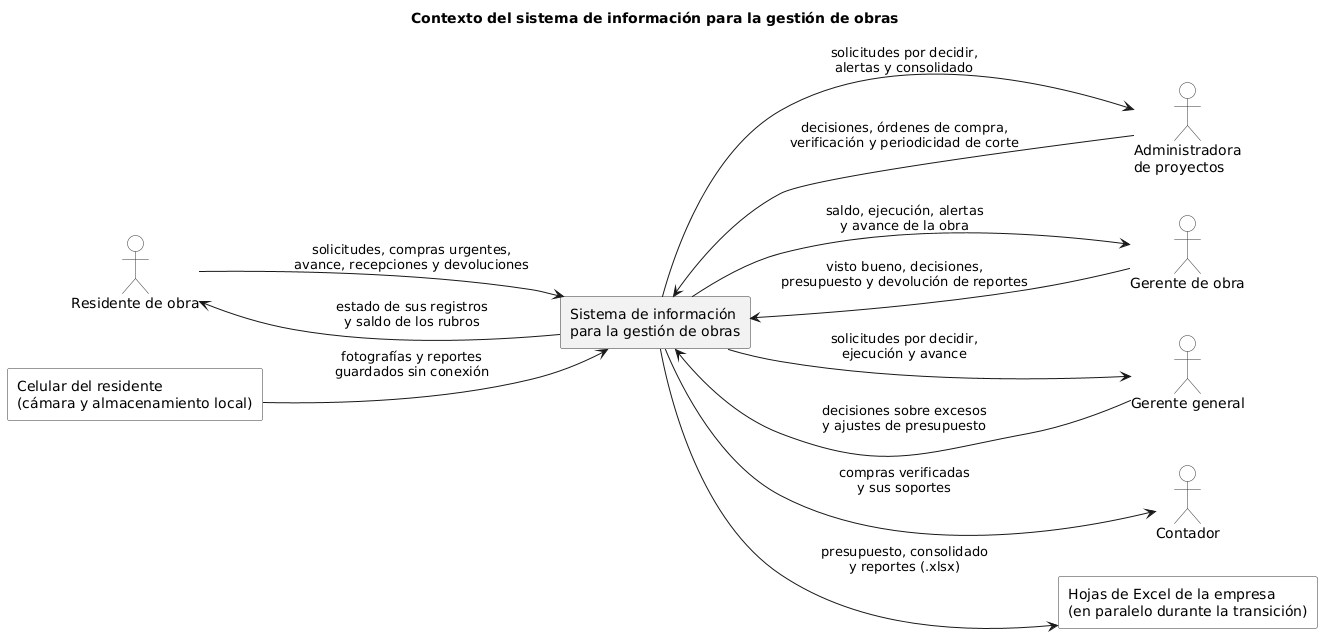

The diagram above was rendered by PlantUML. Its source (embedded in the PNG):
@startuml contexto
' Diagrama de contexto del sistema de información para la gestión de obras (SRS, 2.1)
title Contexto del sistema de información para la gestión de obras
left to right direction
skinparam shadowing false
skinparam defaultFontName Arial
skinparam rectangle {
  BackgroundColor #FFFFFF
  BorderColor #333333
}
skinparam actor {
  BackgroundColor #FFFFFF
  BorderColor #333333
}
actor "Residente de obra" as RES
actor "Administradora\nde proyectos" as ADM
actor "Gerente de obra" as GO
actor "Gerente general" as GG
actor "Contador" as CON
rectangle "Sistema de información\npara la gestión de obras" as SIS #F2F2F2
rectangle "Celular del residente\n(cámara y almacenamiento local)" as CEL
rectangle "Hojas de Excel de la empresa\n(en paralelo durante la transición)" as XLS
RES --> SIS : solicitudes, compras urgentes,\navance, recepciones y devoluciones
SIS --> RES : estado de sus registros\ny saldo de los rubros
ADM --> SIS : decisiones, órdenes de compra,\nverificación y periodicidad de corte
SIS --> ADM : solicitudes por decidir,\nalertas y consolidado
GO --> SIS : visto bueno, decisiones,\npresupuesto y devolución de reportes
SIS --> GO : saldo, ejecución, alertas\ny avance de la obra
GG --> SIS : decisiones sobre excesos\ny ajustes de presupuesto
SIS --> GG : solicitudes por decidir,\nejecución y avance
SIS --> CON : compras verificadas\ny sus soportes
CEL --> SIS : fotografías y reportes\nguardados sin conexión
SIS --> XLS : presupuesto, consolidado\ny reportes (.xlsx)
@enduml